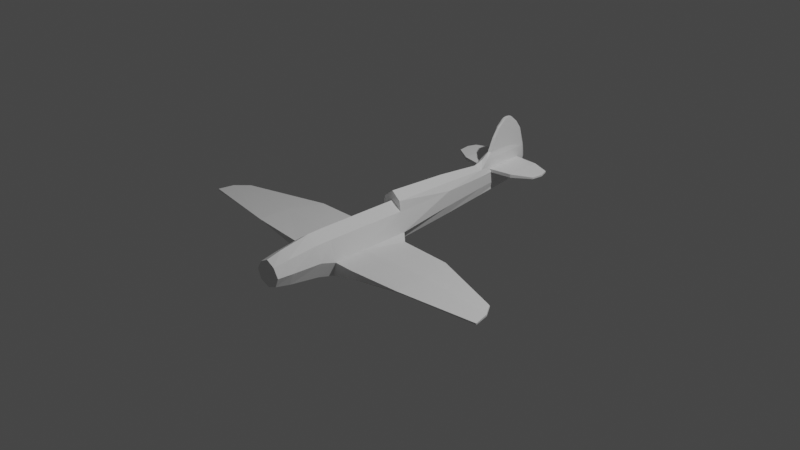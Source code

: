# Source: SpitFire.blend  (saved by Blender 3.3.6; exported with 4.5.12 LTS)
import bpy
from mathutils import Matrix  # noqa: F401  (used for matrix-valued properties, if any)

bpy.ops.wm.read_factory_settings(use_empty=True)
scene = bpy.context.scene
scene.name = 'Scene'

# ---- collections
col_collection = bpy.data.collections.new('Collection'); scene.collection.children.link(col_collection)
col_references = bpy.data.collections.new('References'); scene.collection.children.link(col_references)

# ---- materials (node trees are filled in below, after node groups)
mat_material = bpy.data.materials.new('Material')
mat_material.alpha_threshold = 0.0
mat_material.use_transparent_shadow = False
mat_material.roughness = 0.5
mat_material.line_color = (0.0, 0.0, 0.0, 1.0)

# ---- material node trees
mat_material.use_nodes = True; mat_material.node_tree.nodes.clear()
_N = mat_material.node_tree.nodes; _L = mat_material.node_tree.links
n0 = _N.new('ShaderNodeOutputMaterial'); n0.name = 'Material Output'; n0.location = (300, 300)
n1 = _N.new('ShaderNodeBsdfPrincipled'); n1.name = 'Principled BSDF'; n1.location = (10, 300)
n1.distribution = 'GGX'
n1.subsurface_method = 'RANDOM_WALK_SKIN'
n1.inputs[3].default_value = 1.45
n1.inputs[27].default_value = (0.0, 0.0, 0.0, 1.0)
n1.inputs[28].default_value = 1.0
_L.new(n1.outputs[0], n0.inputs[0])
n0.is_active_output = True

# ---- world
world_world = bpy.data.worlds.new('World'); scene.world = world_world
world_world.use_nodes = True; world_world.node_tree.nodes.clear()
_N = world_world.node_tree.nodes; _L = world_world.node_tree.links
n0 = _N.new('ShaderNodeOutputWorld'); n0.name = 'World Output'; n0.location = (300, 300)
n1 = _N.new('ShaderNodeBackground'); n1.name = 'Background'; n1.location = (10, 300)
n1.inputs[0].default_value = (0.05088, 0.05088, 0.05088, 1.0)
_L.new(n1.outputs[0], n0.inputs[0])
n0.is_active_output = True
world_world.color = (0.05088, 0.05088, 0.05088)
world_world.use_sun_shadow = False
world_world.sun_shadow_jitter_overblur = 0.0

# ---- cameras
cam_camera = bpy.data.cameras.new('Camera')
cam_camera.clip_end = 100.0
cam_camera.ortho_scale = 7.314

# ---- lights
light_light = bpy.data.lights.new('Light', 'POINT')
light_light.transmission_factor = 0.0
light_light.energy = 1000.0
light_light.shadow_soft_size = 0.1
light_light.shadow_maximum_resolution = 0.006
light_light.use_absolute_resolution = True

# ---- meshes
me_cube = bpy.data.meshes.new('Cube')
me_cube.from_pydata([(1.21, 2.949, 0.4619), (1.427, 2.949, -0.5529), (1.243, -1.93, 0.4619), (1.008, -1.93, -0.4208), (0.0, 2.949, -0.6251), (0.0, -1.93, 0.6901), (0.0, -1.93, -0.6251), (0.0, 2.949, 0.6901), (1.21, 6.388, 0.4619), (1.427, 6.388, -0.5529), (0.0, 6.388, -0.6251), (0.0, 6.388, 0.6901), (1.197, 7.999, 0.4529), (1.412, 7.999, -0.4218), (0.0, 7.999, -0.6113), (0.0, 7.999, 0.6763), (1.053, 10.97, 0.3546), (1.243, 10.97, -0.3156), (0.0, 10.97, -0.4608), (0.0, 10.97, 0.5257), (0.9447, 12.4, 0.2853), (1.114, 12.4, -0.2407), (0.0, 12.4, -0.3546), (0.0, 12.4, 0.4196), (1.271, -8.234, 0.4815), (0.9347, -8.234, -0.2596), (0.0, -8.234, -0.4584), (1.039, -1.96, 0.7494), (0.0, -1.983, 0.9708), (0.8409, -8.234, 0.6966), (0.0, -8.234, 0.8753), (0.4291, -17.26, 0.591), (0.208, -15.02, 0.997), (0.7993, -14.55, 0.4576), (0.0, -12.98, -0.2693), (0.6248, -14.53, 0.5521), (0.0, -12.98, 0.7377), (1.693, 10.97, 0.03249), (1.518, 12.4, 0.03249), (1.802, -1.93, -0.1043), (1.944, 2.949, -0.08886), (1.944, 6.388, -0.1138), (1.924, 7.999, 0.03249), (0.6727, -12.98, -0.1602), (0.7148, -17.23, 0.4597), (0.5595, -17.24, -0.04018), (0.0, -20.16, 0.4465), (0.2584, -18.69, 0.03672), (0.0, -20.13, 0.5879), (0.0, -17.24, -0.1216), (0.3194, -18.85, 0.5521), (0.0, -18.82, -0.03126), (0.358, -18.85, 0.4596), (0.0, 12.4, 0.03249), (1.271, -8.234, 0.03249), (0.5595, -17.24, 0.1551), (0.873, -12.98, 0.1013), (0.2782, -19.52, 0.2336), (0.0, -19.92, 0.2375), (0.388, -14.34, 0.8406), (0.0, -14.03, 0.8406), (0.208, -15.61, 1.403), (0.3255, -17.54, 0.8406), (0.0, -20.01, 0.8406), (0.2128, -19.69, 0.8406), (0.0, -14.76, 0.997), (0.208, -17.76, 0.997), (0.0, -19.86, 0.997), (0.1876, -19.59, 0.997), (0.0, -15.4, 1.403), (0.208, -16.14, 1.657), (0.1876, -19.24, 1.403), (0.208, -16.77, 1.816), (0.208, -17.79, 1.403), (0.0, -19.46, 1.403), (0.0, -16.0, 1.657), (0.208, -17.1, 1.879), (0.208, -17.67, 1.657), (0.0, -18.84, 1.657), (0.1876, -18.69, 1.657), (0.0, -16.69, 1.816), (0.208, -17.59, 1.816), (0.0, -18.22, 1.816), (0.1876, -18.14, 1.816), (0.0, -17.06, 1.878), (0.0, -17.55, 1.892), (0.208, -17.55, 1.892), (0.0, -17.93, 1.881), (0.1876, -17.88, 1.882), (0.5595, -17.24, 0.4362), (0.2587, -19.78, 0.4451), (0.5933, -13.35, 0.616), (0.873, -12.98, 0.4478), (0.4922, -17.24, 0.5521), (0.2441, -19.76, 0.5883), (3.145, -17.36, 0.5709), (3.145, -17.34, 0.4705), (3.145, -18.67, 0.4705), (3.239, -14.84, 0.5709), (3.239, -14.84, 0.4705), (3.145, -18.67, 0.5709), (5.467, -17.23, 0.5453), (5.467, -17.23, 0.4961), (5.11, -18.13, 0.4961), (5.296, -16.01, 0.5453), (5.296, -16.01, 0.4961), (5.11, -18.13, 0.5453), (4.033, 2.949, -0.08794), (4.033, 2.949, -0.4682), (2.873, -1.091, -0.2046), (2.873, -1.091, -0.363), (4.033, 6.388, -0.1133), (4.033, 6.388, -0.3506), (10.18, 2.949, -0.04238), (10.18, 2.949, -0.3207), (9.074, -0.5869, -0.1256), (9.074, -0.5869, -0.206), (10.18, 6.278, -0.03973), (10.18, 5.804, -0.1737), (18.71, 3.687, -0.0142), (18.71, 3.668, -0.06547), (17.64, 2.306, -0.04967), (17.64, 2.232, -0.08566), (19.1, 5.244, -0.02012), (19.1, 5.273, -0.06236)], [], [(4, 1, 3, 6), (40, 0, 2, 39), (1, 4, 10, 9), (0, 7, 5, 2), (24, 2, 27, 29), (9, 10, 14, 13), (7, 0, 8, 11), (41, 40, 107, 111), (15, 12, 16, 19), (41, 9, 13, 42), (11, 8, 12, 15), (19, 16, 20, 23), (13, 14, 18, 17), (42, 13, 17, 37), (53, 23, 20, 38), (17, 18, 22, 21), (37, 17, 21, 38), (26, 25, 43, 34), (6, 3, 25, 26), (39, 2, 24, 54), (27, 28, 30, 29), (24, 29, 91, 92), (2, 5, 28, 27), (45, 55, 57, 47), (47, 57, 58, 51), (54, 24, 92, 56), (29, 30, 36, 91), (34, 43, 45, 49), (94, 31, 62, 64), (50, 52, 97, 100), (56, 92, 89, 55), (49, 45, 47, 51), (48, 94, 64, 63), (52, 44, 96, 97), (55, 89, 90, 57), (46, 90, 94, 48), (57, 90, 46, 58), (43, 56, 55, 45), (25, 54, 56, 43), (3, 39, 54, 25), (16, 37, 38, 20), (22, 53, 38, 21), (12, 42, 37, 16), (8, 41, 42, 12), (0, 40, 41, 8), (3, 1, 108, 110), (62, 59, 32, 66), (63, 64, 68, 67), (91, 36, 60, 59), (31, 91, 59, 62), (66, 32, 61, 73), (67, 68, 71, 74), (59, 60, 65, 32), (64, 62, 66, 68), (32, 65, 69, 61), (68, 66, 73, 71), (74, 71, 79, 78), (71, 73, 77, 79), (78, 79, 83, 82), (79, 77, 81, 83), (73, 61, 70, 77), (61, 69, 75, 70), (82, 83, 88, 87), (83, 81, 86, 88), (77, 70, 72, 81), (70, 75, 80, 72), (76, 84, 85, 86), (86, 85, 87, 88), (81, 72, 76, 86), (72, 80, 84, 76), (44, 52, 90, 89), (35, 33, 92, 91), (93, 35, 91, 31), (33, 44, 89, 92), (50, 93, 31, 94), (52, 50, 94, 90), (95, 100, 106, 101), (99, 98, 104, 105), (44, 33, 99, 96), (33, 35, 98, 99), (93, 50, 100, 95), (35, 93, 95, 98), (105, 104, 101, 102), (102, 101, 106, 103), (98, 95, 101, 104), (97, 96, 102, 103), (100, 97, 103, 106), (96, 99, 105, 102), (111, 107, 113, 117), (110, 108, 114, 116), (39, 3, 110, 109), (9, 41, 111, 112), (1, 9, 112, 108), (40, 39, 109, 107), (113, 115, 121, 119), (115, 116, 122, 121), (112, 111, 117, 118), (109, 110, 116, 115), (107, 109, 115, 113), (108, 112, 118, 114), (119, 120, 124, 123), (120, 119, 121, 122), (114, 118, 124, 120), (116, 114, 120, 122), (117, 113, 119, 123), (118, 117, 123, 124)])
_uv = me_cube.uv_layers.new(name='UVMap')
_uv.uv.foreach_set('vector', [0.2499, 0.5, 0.3785, 0.5, 0.3599, 0.75, 0.2499, 0.75, 0.5, 0.5, 0.6289, 0.5, 0.6289, 0.75, 0.5, 0.75, 0.3785, 0.5, 0.2499, 0.5, 0.2499, 0.5, 0.3785, 0.5, 0.6289, 0.5, 0.7501, 0.5, 0.7501, 0.75, 0.6289, 0.75, 0.6143, 0.75, 0.6289, 0.75, 0.6706, 0.75, 0.6761, 0.75, 0.3785, 0.5, 0.2499, 0.5, 0.2499, 0.5, 0.3785, 0.5, 0.7501, 0.5, 0.6289, 0.5, 0.6289, 0.5, 0.7501, 0.5, 0.5, 0.5, 0.5, 0.5, 0.5, 0.5, 0.5, 0.5, 0.7501, 0.5, 0.6289, 0.5, 0.6289, 0.5, 0.7501, 0.5, 0.5, 0.5, 0.3785, 0.5, 0.3785, 0.5, 0.5, 0.5, 0.7501, 0.5, 0.6289, 0.5, 0.6289, 0.5, 0.7501, 0.5, 0.7501, 0.5, 0.6289, 0.5, 0.6051, 0.4762, 0.7501, 0.5, 0.3785, 0.5, 0.2499, 0.5, 0.2499, 0.5, 0.3785, 0.5, 0.5, 0.5, 0.3785, 0.5, 0.3785, 0.5, 0.5, 0.5, 0.5, 0.3749, 0.625, 0.3749, 0.6051, 0.4762, 0.5, 0.5, 0.3785, 0.5, 0.2499, 0.5, 0.2499, 0.5, 0.3945, 0.484, 0.5, 0.5, 0.3785, 0.5, 0.3945, 0.484, 0.5, 0.5, 0.2499, 0.75, 0.3776, 0.75, 0.3785, 0.75, 0.2499, 0.75, 0.2499, 0.75, 0.3599, 0.75, 0.3776, 0.75, 0.2499, 0.75, 0.5, 0.75, 0.6289, 0.75, 0.6143, 0.75, 0.5, 0.75, 0.6706, 0.75, 0.7501, 0.75, 0.7501, 0.75, 0.6761, 0.75, 0.6143, 0.75, 0.6761, 0.75, 0.6704, 0.75, 0.6181, 0.75, 0.6289, 0.75, 0.7501, 0.75, 0.7501, 0.75, 0.6706, 0.75, 0.3785, 0.75, 0.5, 0.75, 0.5, 0.7875, 0.3583, 0.7706, 0.3583, 0.7706, 0.5, 0.7875, 0.5, 0.8751, 0.375, 0.8751, 0.5, 0.75, 0.6143, 0.75, 0.6181, 0.75, 0.5, 0.75, 0.6761, 0.75, 0.7501, 0.75, 0.7501, 0.75, 0.6704, 0.75, 0.2499, 0.75, 0.3785, 0.75, 0.3785, 0.75, 0.2499, 0.75, 0.6444, 0.7897, 0.6864, 0.75, 0.6864, 0.75, 0.6519, 0.8047, 0.6418, 0.7894, 0.6293, 0.7888, 0.6293, 0.7888, 0.6419, 0.7894, 0.5, 0.75, 0.6181, 0.75, 0.625, 0.75, 0.5, 0.75, 0.2499, 0.75, 0.3785, 0.75, 0.3583, 0.7706, 0.2499, 0.75, 0.625, 0.8751, 0.6444, 0.7897, 0.6519, 0.8047, 0.625, 0.8751, 0.6293, 0.7888, 0.6314, 0.7531, 0.6314, 0.7531, 0.6293, 0.7888, 0.5, 0.75, 0.625, 0.75, 0.6264, 0.7897, 0.5, 0.7875, 0.625, 0.8751, 0.6264, 0.7897, 0.6444, 0.7897, 0.625, 0.8751, 0.5, 0.7875, 0.6264, 0.7897, 0.625, 0.8751, 0.5, 0.8751, 0.3785, 0.75, 0.5, 0.75, 0.5, 0.75, 0.3785, 0.75, 0.3776, 0.75, 0.5, 0.75, 0.5, 0.75, 0.3785, 0.75, 0.3599, 0.75, 0.5, 0.75, 0.5, 0.75, 0.3776, 0.75, 0.6289, 0.5, 0.5, 0.5, 0.5, 0.5, 0.6051, 0.4762, 0.375, 0.3749, 0.5, 0.3749, 0.5, 0.5, 0.3945, 0.484, 0.6289, 0.5, 0.5, 0.5, 0.5, 0.5, 0.6289, 0.5, 0.6289, 0.5, 0.5, 0.5, 0.5, 0.5, 0.6289, 0.5, 0.6289, 0.5, 0.5, 0.5, 0.5, 0.5, 0.6289, 0.5, 0.3599, 0.75, 0.3785, 0.5, 0.3785, 0.5, 0.3599, 0.75, 0.6864, 0.75, 0.6704, 0.75, 0.6704, 0.75, 0.6864, 0.75, 0.625, 0.8751, 0.6519, 0.8047, 0.6572, 0.7897, 0.625, 0.8751, 0.6704, 0.75, 0.7501, 0.75, 0.7501, 0.75, 0.6704, 0.75, 0.6864, 0.75, 0.6704, 0.75, 0.6704, 0.75, 0.6864, 0.75, 0.6864, 0.75, 0.6704, 0.75, 0.6704, 0.75, 0.6864, 0.75, 0.625, 0.8751, 0.6572, 0.7897, 0.6572, 0.7897, 0.625, 0.8751, 0.6704, 0.75, 0.7501, 0.75, 0.7501, 0.75, 0.6704, 0.75, 0.6519, 0.8047, 0.6864, 0.75, 0.6864, 0.75, 0.6572, 0.7897, 0.6704, 0.75, 0.7501, 0.75, 0.7501, 0.75, 0.6704, 0.75, 0.6572, 0.7897, 0.6864, 0.75, 0.6864, 0.75, 0.6572, 0.7897, 0.625, 0.8751, 0.6572, 0.7897, 0.6572, 0.7897, 0.625, 0.8751, 0.6572, 0.7897, 0.6864, 0.75, 0.6864, 0.75, 0.6572, 0.7897, 0.625, 0.8751, 0.6572, 0.7897, 0.6572, 0.7897, 0.625, 0.8751, 0.6572, 0.7897, 0.6864, 0.75, 0.6864, 0.75, 0.6572, 0.7897, 0.6864, 0.75, 0.6704, 0.75, 0.6704, 0.75, 0.6864, 0.75, 0.6704, 0.75, 0.7501, 0.75, 0.7501, 0.75, 0.6704, 0.75, 0.625, 0.8751, 0.6572, 0.7897, 0.6802, 0.7667, 0.625, 0.8751, 0.6572, 0.7897, 0.6864, 0.75, 0.6864, 0.75, 0.6802, 0.7667, 0.6864, 0.75, 0.6704, 0.75, 0.6704, 0.75, 0.6864, 0.75, 0.6704, 0.75, 0.7501, 0.75, 0.7501, 0.75, 0.6704, 0.75, 0.6704, 0.75, 0.7501, 0.75, 0.7501, 0.75, 0.6864, 0.75, 0.6864, 0.75, 0.7501, 0.75, 0.7501, 0.75, 0.6802, 0.7667, 0.6864, 0.75, 0.6704, 0.75, 0.6704, 0.75, 0.6864, 0.75, 0.6704, 0.75, 0.7501, 0.75, 0.7501, 0.75, 0.6704, 0.75, 0.6314, 0.7531, 0.6293, 0.7888, 0.6264, 0.7897, 0.625, 0.75, 0.6668, 0.75, 0.6246, 0.75, 0.6181, 0.75, 0.6704, 0.75, 0.6767, 0.7531, 0.6668, 0.75, 0.6704, 0.75, 0.6864, 0.75, 0.6246, 0.75, 0.6314, 0.7531, 0.625, 0.75, 0.6181, 0.75, 0.6418, 0.7894, 0.6767, 0.7531, 0.6864, 0.75, 0.6444, 0.7897, 0.6293, 0.7888, 0.6418, 0.7894, 0.6444, 0.7897, 0.6264, 0.7897, 0.6767, 0.7531, 0.6419, 0.7894, 0.6419, 0.7894, 0.6767, 0.7531, 0.6226, 0.75, 0.6668, 0.75, 0.6668, 0.75, 0.6226, 0.75, 0.6314, 0.7531, 0.6246, 0.75, 0.6226, 0.75, 0.6314, 0.7531, 0.6246, 0.75, 0.6668, 0.75, 0.6668, 0.75, 0.6226, 0.75, 0.6767, 0.7531, 0.6418, 0.7894, 0.6419, 0.7894, 0.6767, 0.7531, 0.6668, 0.75, 0.6767, 0.7531, 0.6767, 0.7531, 0.6668, 0.75, 0.6226, 0.75, 0.6668, 0.75, 0.6767, 0.7531, 0.6314, 0.7531, 0.6314, 0.7531, 0.6767, 0.7531, 0.6419, 0.7894, 0.6293, 0.7888, 0.6668, 0.75, 0.6767, 0.7531, 0.6767, 0.7531, 0.6668, 0.75, 0.6293, 0.7888, 0.6314, 0.7531, 0.6314, 0.7531, 0.6293, 0.7888, 0.6419, 0.7894, 0.6293, 0.7888, 0.6293, 0.7888, 0.6419, 0.7894, 0.6314, 0.7531, 0.6226, 0.75, 0.6226, 0.75, 0.6314, 0.7531, 0.5, 0.5, 0.5, 0.5, 0.5, 0.5, 0.5, 0.5, 0.3599, 0.75, 0.3785, 0.5, 0.3785, 0.5, 0.3995, 0.75, 0.5, 0.75, 0.3599, 0.75, 0.3599, 0.75, 0.4455, 0.75, 0.3785, 0.5, 0.5, 0.5, 0.5, 0.5, 0.3785, 0.5, 0.3785, 0.5, 0.3785, 0.5, 0.3785, 0.5, 0.3785, 0.5, 0.5, 0.5, 0.5, 0.75, 0.4455, 0.75, 0.5, 0.5, 0.5, 0.5, 0.4588, 0.75, 0.4514, 0.7105, 0.5, 0.5, 0.4588, 0.75, 0.3995, 0.75, 0.3817, 0.7331, 0.4514, 0.7105, 0.3785, 0.5, 0.5, 0.5, 0.5, 0.5, 0.4166, 0.5, 0.4455, 0.75, 0.3599, 0.75, 0.3995, 0.75, 0.4588, 0.75, 0.5, 0.5, 0.4455, 0.75, 0.4588, 0.75, 0.5, 0.5, 0.3785, 0.5, 0.3785, 0.5, 0.4166, 0.5, 0.3785, 0.5, 0.5, 0.5, 0.4595, 0.5008, 0.4227, 0.5, 0.5, 0.5, 0.4595, 0.5008, 0.5, 0.5, 0.4514, 0.7105, 0.3817, 0.7331, 0.3785, 0.5, 0.4166, 0.5, 0.4227, 0.5, 0.4595, 0.5008, 0.3995, 0.75, 0.3785, 0.5, 0.4595, 0.5008, 0.3817, 0.7331, 0.5, 0.5, 0.5, 0.5, 0.5, 0.5, 0.5, 0.5, 0.4166, 0.5, 0.5, 0.5, 0.5, 0.5, 0.4227, 0.5])
me_cube.materials.append(mat_material)
me_cube.use_mirror_vertex_groups = False
me_cube.update()

# ---- objects
ob_spitfire = bpy.data.objects.new('SpitFire', me_cube)
ob_light = bpy.data.objects.new('Light', light_light)
ob_camera = bpy.data.objects.new('Camera', cam_camera)
ob_reference_front = bpy.data.objects.new('Reference.Front', None)
ob_reference_side = bpy.data.objects.new('Reference.Side', None)
ob_reference_top = bpy.data.objects.new('Reference.Top', None)

# ---- transforms, parenting, visibility, modifiers, constraints
ob_spitfire.location = (0.0, -0.3086, -0.01481)
ob_spitfire.scale = (0.09939, -0.1091, 0.3694)
ob_spitfire.lock_rotations_4d = False
ob_spitfire.empty_display_type = 'ARROWS'
ob_spitfire.lineart.crease_threshold = 0.0
_m = ob_spitfire.modifiers.new('Mirror', 'MIRROR')
_m.use_clip = True
ob_light.location = (4.076, 1.005, 5.904)
ob_light.rotation_euler = (0.6503, 0.05522, 1.866)
ob_light.lock_rotations_4d = False
ob_light.empty_display_type = 'ARROWS'
ob_light.color = (0.0, 0.0, 0.0, 0.0)
ob_light.lineart.crease_threshold = 0.0
ob_camera.location = (7.359, -6.926, 4.958)
ob_camera.rotation_euler = (1.109, 0.0, 0.8149)
ob_camera.lock_rotations_4d = False
ob_camera.empty_display_type = 'ARROWS'
ob_camera.color = (0.0, 0.0, 0.0, 0.0)
ob_camera.display_type = 'WIRE'
ob_camera.lineart.crease_threshold = 0.0
ob_reference_front.location = (0.06112, 2.311, 0.1892)
ob_reference_front.rotation_euler = (1.571, -4.371e-08, -1.192e-07)
ob_reference_front.scale = (1.155, 1.155, 1.155)
ob_reference_front.empty_display_type = 'IMAGE'
ob_reference_front.empty_display_size = 5.0
ob_reference_front.show_empty_image_perspective = False
ob_reference_front.show_empty_image_only_axis_aligned = True
ob_reference_front.use_empty_image_alpha = True
ob_reference_front.color = (1.0, 1.0, 1.0, 0.5)
ob_reference_side.location = (-2.114, 0.1105, 0.03227)
ob_reference_side.rotation_euler = (1.571, -0.0, 1.571)
ob_reference_side.scale = (1.191, 1.191, 1.057)
ob_reference_side.empty_display_type = 'IMAGE'
ob_reference_side.empty_display_size = 5.0
ob_reference_side.show_empty_image_perspective = False
ob_reference_side.show_empty_image_only_axis_aligned = True
ob_reference_side.use_empty_image_alpha = True
ob_reference_side.color = (1.0, 1.0, 1.0, 0.5)
ob_reference_top.location = (0.05987, 0.0, -2.0)
ob_reference_top.empty_display_type = 'IMAGE'
ob_reference_top.empty_display_size = 5.0
ob_reference_top.show_empty_image_perspective = False
ob_reference_top.show_empty_image_only_axis_aligned = True
ob_reference_top.use_empty_image_alpha = True
ob_reference_top.color = (1.0, 1.0, 1.0, 0.5)

# ---- collection membership
col_collection.objects.link(ob_spitfire)
col_collection.objects.link(ob_light)
col_collection.objects.link(ob_camera)
col_references.objects.link(ob_reference_front)
col_references.objects.link(ob_reference_side)
col_references.objects.link(ob_reference_top)

# ---- scene / render settings (as saved in the file)
scene.camera = ob_camera
scene.frame_start = 1; scene.frame_end = 250; scene.frame_set(247)
scene.render.engine = 'BLENDER_EEVEE_NEXT'
scene.cycles.sampling_pattern = 'TABULATED_SOBOL'
scene.cycles.use_light_tree = False
scene.view_settings.view_transform = 'Filmic'
bpy.context.view_layer.update()
